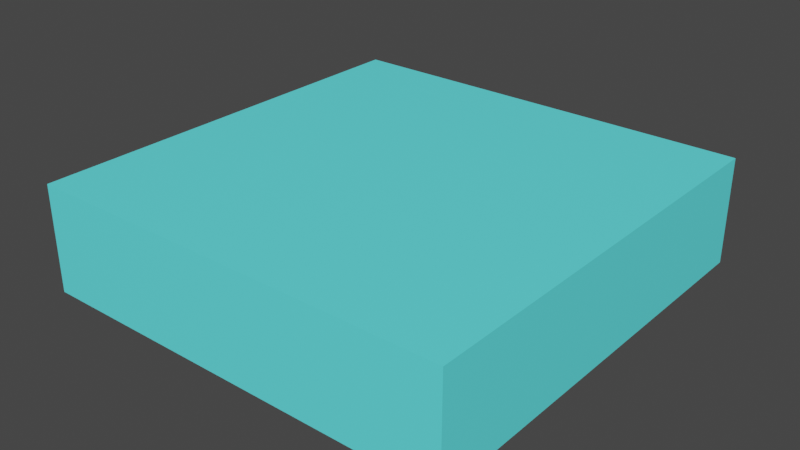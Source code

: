 # Source: ground_water01.blend  (saved by Blender 2.93.20; exported with 4.5.12 LTS)
import bpy
from mathutils import Matrix  # noqa: F401  (used for matrix-valued properties, if any)

bpy.ops.wm.read_factory_settings(use_empty=True)
scene = bpy.context.scene
scene.name = 'Scene'

# ---- collections
col_collection = bpy.data.collections.new('Collection'); scene.collection.children.link(col_collection)

# ---- materials (node trees are filled in below, after node groups)
mat_material_001 = bpy.data.materials.new('Material.001')
mat_material_001.use_transparent_shadow = False

# ---- material node trees
mat_material_001.use_nodes = True; mat_material_001.node_tree.nodes.clear()
_N = mat_material_001.node_tree.nodes; _L = mat_material_001.node_tree.links
n0 = _N.new('ShaderNodeBsdfPrincipled'); n0.name = 'Principled BSDF'; n0.location = (10, 300)
n0.distribution = 'GGX'
n0.subsurface_method = 'BURLEY'
n0.inputs[0].default_value = (0.1266, 0.9713, 1.0, 1.0)
n0.inputs[3].default_value = 1.45
n0.inputs[27].default_value = (0.0, 0.0, 0.0, 1.0)
n0.inputs[28].default_value = 1.0
n1 = _N.new('ShaderNodeOutputMaterial'); n1.name = 'Material Output'; n1.location = (300, 300)
_L.new(n0.outputs[0], n1.inputs[0])
n1.is_active_output = True

# ---- world
world_world = bpy.data.worlds.new('World'); scene.world = world_world
world_world.use_nodes = True; world_world.node_tree.nodes.clear()
_N = world_world.node_tree.nodes; _L = world_world.node_tree.links
n0 = _N.new('ShaderNodeOutputWorld'); n0.name = 'World Output'; n0.location = (300, 300)
n1 = _N.new('ShaderNodeBackground'); n1.name = 'Background'; n1.location = (10, 300)
n1.inputs[0].default_value = (0.05088, 0.05088, 0.05088, 1.0)
_L.new(n1.outputs[0], n0.inputs[0])
n0.is_active_output = True
world_world.color = (0.05088, 0.05088, 0.05088)
world_world.use_sun_shadow = False
world_world.sun_shadow_jitter_overblur = 0.0

# ---- meshes
me_cube_001 = bpy.data.meshes.new('Cube.001')
me_cube_001.from_pydata([(-1.0, -1.0, -1.0), (-1.0, -1.0, -0.5013), (-1.0, 1.0, -1.0), (-1.0, 1.0, -0.5013), (1.0, -1.0, -1.0), (1.0, -1.0, -0.5013), (1.0, 1.0, -1.0), (1.0, 1.0, -0.5013)], [], [(0, 1, 3, 2), (2, 3, 7, 6), (6, 7, 5, 4), (4, 5, 1, 0), (2, 6, 4, 0), (7, 3, 1, 5)])
_uv = me_cube_001.uv_layers.new(name='UVMap')
_uv.uv.foreach_set('vector', [0.375, 0.0, 0.625, 0.0, 0.625, 0.25, 0.375, 0.25, 0.375, 0.25, 0.625, 0.25, 0.625, 0.5, 0.375, 0.5, 0.375, 0.5, 0.625, 0.5, 0.625, 0.75, 0.375, 0.75, 0.375, 0.75, 0.625, 0.75, 0.625, 1.0, 0.375, 1.0, 0.125, 0.5, 0.375, 0.5, 0.375, 0.75, 0.125, 0.75, 0.625, 0.5, 0.875, 0.5, 0.875, 0.75, 0.625, 0.75])
me_cube_001.materials.append(mat_material_001)
me_cube_001.use_remesh_fix_poles = True
me_cube_001.use_remesh_preserve_attributes = False
me_cube_001.update()

# ---- objects
ob_cube = bpy.data.objects.new('Cube', me_cube_001)

# ---- transforms, parenting, visibility, modifiers, constraints
ob_cube.location = (0.0, 0.0, 0.0)

# ---- collection membership
col_collection.objects.link(ob_cube)

# ---- scene / render settings (as saved in the file)
scene.frame_start = 1; scene.frame_end = 250; scene.frame_set(1)
scene.render.engine = 'BLENDER_EEVEE_NEXT'
scene.cycles.use_denoising = False
scene.cycles.samples = 128
scene.cycles.sampling_pattern = 'TABULATED_SOBOL'
scene.cycles.use_adaptive_sampling = False
scene.cycles.use_light_tree = False
scene.view_settings.view_transform = 'Filmic'
bpy.context.view_layer.update()

# ---- added for rendering (the .blend has no active camera and no usable light): camera, sun
cam_auto = bpy.data.cameras.new('AutoCamera')
cam_auto.lens = 50.0
cam_auto.sensor_width = 36.0
cam_auto.clip_end = 1000.0
ob_auto_camera = bpy.data.objects.new('AutoCamera', cam_auto)
scene.collection.objects.link(ob_auto_camera)
ob_auto_camera.location = (2.6573, -3.18876, 1.37519)
ob_auto_camera.rotation_euler = (1.09748, -7.21219e-08, 0.694738)
scene.camera = ob_auto_camera
light_auto_sun = bpy.data.lights.new('AutoSun', 'SUN')
light_auto_sun.energy = 3.0
light_auto_sun.angle = 0.0523599
ob_auto_sun = bpy.data.objects.new('AutoSun', light_auto_sun)
scene.collection.objects.link(ob_auto_sun)
ob_auto_sun.rotation_euler = (0.872665, 0.174533, 0.523599)
bpy.context.view_layer.update()
